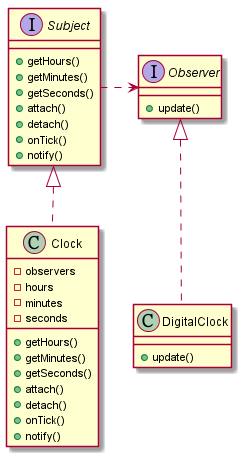

The diagram above was rendered by PlantUML. Its source (embedded in the PNG):
@startuml

interface Observer {
    +update()
}

class DigitalClock {
    +update()
}

interface Subject {
    +getHours()
    +getMinutes()
    +getSeconds()
    +attach()
    +detach()
    +onTick()
    +notify()
}

class Clock {
    -observers
    -hours
    -minutes
    -seconds
    +getHours()
    +getMinutes()
    +getSeconds()
    +attach()
    +detach()
    +onTick()
    +notify()
}

Subject <|.. Clock
Observer <|.. DigitalClock
Subject .> Observer

@enduml